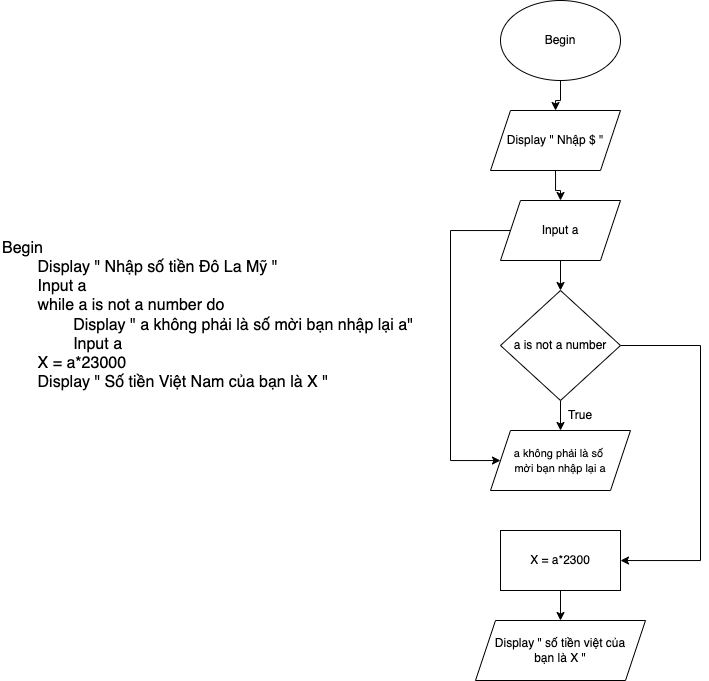

The diagram above was exported from draw.io. Its source (the exported page's mxGraphModel, read from the mxfile embedded in the PNG):
<mxGraphModel dx="1250" dy="815" grid="1" gridSize="10" guides="1" tooltips="1" connect="1" arrows="1" fold="1" page="1" pageScale="1" pageWidth="827" pageHeight="1169" math="0" shadow="0">
  <root>
    <mxCell id="0" />
    <mxCell id="1" parent="0" />
    <mxCell id="ShebV4I8n-vqstpWFGeC-20" value="&lt;font style=&quot;font-size: 16px;&quot;&gt;Begin&lt;/font&gt;&lt;div style=&quot;font-size: 16px;&quot;&gt;&lt;font style=&quot;font-size: 16px;&quot;&gt;&lt;span style=&quot;white-space: pre;&quot;&gt;&#09;&lt;/span&gt;Display &quot; Nhập số tiền Đô La Mỹ &quot;&lt;br&gt;&lt;/font&gt;&lt;/div&gt;&lt;div style=&quot;font-size: 16px;&quot;&gt;&lt;font style=&quot;font-size: 16px;&quot;&gt;&lt;span style=&quot;white-space: pre;&quot;&gt;&#09;&lt;/span&gt;Input a&lt;br&gt;&lt;/font&gt;&lt;/div&gt;&lt;div style=&quot;font-size: 16px;&quot;&gt;&lt;font style=&quot;font-size: 16px;&quot;&gt;&lt;span style=&quot;white-space: pre;&quot;&gt;&#09;&lt;/span&gt;while a is not a number do&lt;br&gt;&lt;/font&gt;&lt;/div&gt;&lt;div style=&quot;font-size: 16px;&quot;&gt;&lt;font style=&quot;font-size: 16px;&quot;&gt;&lt;span style=&quot;white-space: pre;&quot;&gt;&#09;&lt;span style=&quot;white-space: pre;&quot;&gt;&#09;&lt;/span&gt;&lt;/span&gt;Display &quot; a không phải là số mời bạn nhập lại a&quot;&lt;br&gt;&lt;/font&gt;&lt;/div&gt;&lt;div style=&quot;font-size: 16px;&quot;&gt;&lt;font style=&quot;font-size: 16px;&quot;&gt;&lt;span style=&quot;white-space: pre;&quot;&gt;&#09;&lt;/span&gt;&lt;span style=&quot;white-space: pre;&quot;&gt;&#09;&lt;/span&gt;Input a&lt;br&gt;&lt;/font&gt;&lt;/div&gt;&lt;div style=&quot;font-size: 16px;&quot;&gt;&lt;font style=&quot;font-size: 16px;&quot;&gt;&lt;span style=&quot;white-space: pre;&quot;&gt;&#09;&lt;/span&gt;X = a*23000&lt;br&gt;&lt;/font&gt;&lt;/div&gt;&lt;div style=&quot;font-size: 16px;&quot;&gt;&lt;font style=&quot;font-size: 16px;&quot;&gt;&lt;span style=&quot;white-space: pre;&quot;&gt;&#09;&lt;/span&gt;Display &quot; Số tiền Việt Nam của bạn là X &quot;&lt;/font&gt;&lt;br&gt;&lt;/div&gt;" style="text;html=1;align=left;verticalAlign=middle;whiteSpace=wrap;rounded=0;" vertex="1" parent="1">
      <mxGeometry x="20" y="200" width="430" height="330" as="geometry" />
    </mxCell>
    <mxCell id="ShebV4I8n-vqstpWFGeC-23" value="" style="edgeStyle=orthogonalEdgeStyle;rounded=0;orthogonalLoop=1;jettySize=auto;html=1;" edge="1" parent="1" source="ShebV4I8n-vqstpWFGeC-21" target="ShebV4I8n-vqstpWFGeC-22">
      <mxGeometry relative="1" as="geometry" />
    </mxCell>
    <mxCell id="ShebV4I8n-vqstpWFGeC-21" value="Begin" style="ellipse;whiteSpace=wrap;html=1;" vertex="1" parent="1">
      <mxGeometry x="520" y="50" width="120" height="80" as="geometry" />
    </mxCell>
    <mxCell id="ShebV4I8n-vqstpWFGeC-25" value="" style="edgeStyle=orthogonalEdgeStyle;rounded=0;orthogonalLoop=1;jettySize=auto;html=1;" edge="1" parent="1" source="ShebV4I8n-vqstpWFGeC-22" target="ShebV4I8n-vqstpWFGeC-24">
      <mxGeometry relative="1" as="geometry" />
    </mxCell>
    <mxCell id="ShebV4I8n-vqstpWFGeC-22" value="Display &quot; Nhập $ &quot;" style="shape=parallelogram;perimeter=parallelogramPerimeter;whiteSpace=wrap;html=1;fixedSize=1;" vertex="1" parent="1">
      <mxGeometry x="510" y="160" width="130" height="60" as="geometry" />
    </mxCell>
    <mxCell id="ShebV4I8n-vqstpWFGeC-27" value="" style="edgeStyle=orthogonalEdgeStyle;rounded=0;orthogonalLoop=1;jettySize=auto;html=1;" edge="1" parent="1" source="ShebV4I8n-vqstpWFGeC-24" target="ShebV4I8n-vqstpWFGeC-26">
      <mxGeometry relative="1" as="geometry" />
    </mxCell>
    <mxCell id="ShebV4I8n-vqstpWFGeC-32" style="edgeStyle=orthogonalEdgeStyle;rounded=0;orthogonalLoop=1;jettySize=auto;html=1;" edge="1" parent="1" source="ShebV4I8n-vqstpWFGeC-24" target="ShebV4I8n-vqstpWFGeC-29">
      <mxGeometry relative="1" as="geometry">
        <Array as="points">
          <mxPoint x="470" y="280" />
          <mxPoint x="470" y="510" />
        </Array>
      </mxGeometry>
    </mxCell>
    <mxCell id="ShebV4I8n-vqstpWFGeC-24" value="Input a" style="shape=parallelogram;perimeter=parallelogramPerimeter;whiteSpace=wrap;html=1;fixedSize=1;" vertex="1" parent="1">
      <mxGeometry x="520" y="250" width="120" height="60" as="geometry" />
    </mxCell>
    <mxCell id="ShebV4I8n-vqstpWFGeC-30" value="" style="edgeStyle=orthogonalEdgeStyle;rounded=0;orthogonalLoop=1;jettySize=auto;html=1;" edge="1" parent="1" source="ShebV4I8n-vqstpWFGeC-26" target="ShebV4I8n-vqstpWFGeC-29">
      <mxGeometry relative="1" as="geometry" />
    </mxCell>
    <mxCell id="ShebV4I8n-vqstpWFGeC-34" value="" style="edgeStyle=orthogonalEdgeStyle;rounded=0;orthogonalLoop=1;jettySize=auto;html=1;" edge="1" parent="1" source="ShebV4I8n-vqstpWFGeC-26" target="ShebV4I8n-vqstpWFGeC-33">
      <mxGeometry relative="1" as="geometry">
        <Array as="points">
          <mxPoint x="720" y="395" />
          <mxPoint x="720" y="610" />
        </Array>
      </mxGeometry>
    </mxCell>
    <mxCell id="ShebV4I8n-vqstpWFGeC-26" value="a is not a number" style="rhombus;whiteSpace=wrap;html=1;" vertex="1" parent="1">
      <mxGeometry x="520" y="340" width="120" height="110" as="geometry" />
    </mxCell>
    <mxCell id="ShebV4I8n-vqstpWFGeC-29" value="&lt;font style=&quot;font-size: 11px;&quot;&gt;a không phải là số&amp;nbsp;&lt;/font&gt;&lt;div&gt;&lt;font style=&quot;font-size: 11px;&quot;&gt;mời bạn nhập lại a&lt;/font&gt;&lt;/div&gt;" style="shape=parallelogram;perimeter=parallelogramPerimeter;whiteSpace=wrap;html=1;fixedSize=1;" vertex="1" parent="1">
      <mxGeometry x="510" y="480" width="140" height="60" as="geometry" />
    </mxCell>
    <mxCell id="ShebV4I8n-vqstpWFGeC-31" value="True" style="text;html=1;align=center;verticalAlign=middle;whiteSpace=wrap;rounded=0;" vertex="1" parent="1">
      <mxGeometry x="570" y="450" width="60" height="30" as="geometry" />
    </mxCell>
    <mxCell id="ShebV4I8n-vqstpWFGeC-36" value="" style="edgeStyle=orthogonalEdgeStyle;rounded=0;orthogonalLoop=1;jettySize=auto;html=1;" edge="1" parent="1" source="ShebV4I8n-vqstpWFGeC-33" target="ShebV4I8n-vqstpWFGeC-35">
      <mxGeometry relative="1" as="geometry" />
    </mxCell>
    <mxCell id="ShebV4I8n-vqstpWFGeC-33" value="X = a*2300" style="whiteSpace=wrap;html=1;" vertex="1" parent="1">
      <mxGeometry x="520" y="580" width="120" height="60" as="geometry" />
    </mxCell>
    <mxCell id="ShebV4I8n-vqstpWFGeC-35" value="Display &quot; số tiền việt của&lt;div&gt;bạn là X &quot;&lt;/div&gt;" style="shape=parallelogram;perimeter=parallelogramPerimeter;whiteSpace=wrap;html=1;fixedSize=1;" vertex="1" parent="1">
      <mxGeometry x="495" y="670" width="170" height="60" as="geometry" />
    </mxCell>
  </root>
</mxGraphModel>